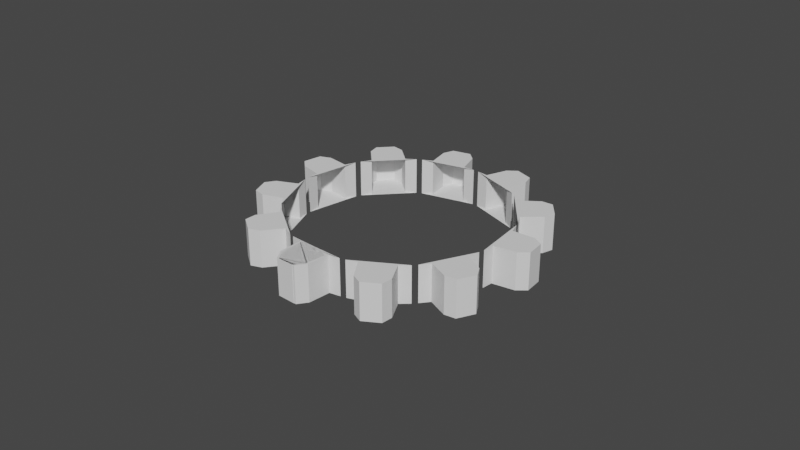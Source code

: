 # Source: gearBase.blend  (saved by Blender 2.82.7; exported with 4.5.12 LTS)
import bpy
from mathutils import Matrix  # noqa: F401  (used for matrix-valued properties, if any)

bpy.ops.wm.read_factory_settings(use_empty=True)
scene = bpy.context.scene
scene.name = 'Scene'

# ---- collections
col_collection = bpy.data.collections.new('Collection'); scene.collection.children.link(col_collection)

# ---- world
world_world = bpy.data.worlds.new('World'); scene.world = world_world
world_world.use_nodes = True; world_world.node_tree.nodes.clear()
_N = world_world.node_tree.nodes; _L = world_world.node_tree.links
n0 = _N.new('ShaderNodeOutputWorld'); n0.name = 'World Output'; n0.location = (300, 300)
n1 = _N.new('ShaderNodeBackground'); n1.name = 'Background'; n1.location = (10, 300)
n1.inputs[0].default_value = (0.05088, 0.05088, 0.05088, 1.0)
_L.new(n1.outputs[0], n0.inputs[0])
n0.is_active_output = True
world_world.color = (0.05088, 0.05088, 0.05088)
world_world.use_sun_shadow = False
world_world.sun_shadow_jitter_overblur = 0.0

# ---- meshes
me_cylinder = bpy.data.meshes.new('Cylinder')
me_cylinder.from_pydata([(-0.1973, -1.106, -0.1764), (-0.1973, -1.106, 0.1764), (0.3203, -1.106, -0.1764), (0.3203, -1.106, 0.1764), (-0.09333, -1.106, -0.1764), (0.2163, -1.106, 0.1764), (0.2163, -1.106, -0.1764), (-0.09333, -1.106, 0.1764), (0.182, -0.8953, 0.1764), (0.1279, -0.8107, 0.1764), (-0.004912, -0.8107, 0.1764), (-0.05896, -0.8953, 0.1764), (-0.05896, -0.8953, -0.1764), (-0.004912, -0.8107, -0.1764), (0.1279, -0.8107, -0.1764), (0.182, -0.8953, -0.1764)], [], [(1, 3, 5, 7), (0, 1, 7, 4), (3, 2, 6, 5), (2, 0, 4, 6), (5, 6, 15, 8), (13, 10, 9, 14), (4, 7, 11, 12), (6, 4, 12, 13, 14, 15), (10, 13, 12, 11), (8, 15, 14, 9), (7, 5, 8, 9, 10, 11)])
_uv = me_cylinder.uv_layers.new(name='UVMap')
_uv.uv.foreach_set('vector', [0.49, 0.25, 0.4578, 0.13, 0.4578, 0.13, 0.49, 0.25, 0.99, 0.25, 0.75, 1.0, 0.75, 1.0, 0.99, 0.25, 0.6667, 1.0, 0.6667, 0.5, 0.6667, 0.5, 0.6667, 1.0, 0.9578, 0.13, 0.99, 0.25, 0.99, 0.25, 0.9578, 0.13, 0.6667, 1.0, 0.6667, 0.5, 0.6667, 0.5, 0.6667, 1.0, 0.7313, 0.5, 0.7313, 1.0, 0.6854, 1.0, 0.6854, 0.5, 0.99, 0.25, 0.75, 1.0, 0.75, 1.0, 0.99, 0.25, 0.9578, 0.13, 0.99, 0.25, 0.99, 0.25, 0.9828, 0.2231, 0.9651, 0.1569, 0.9578, 0.13, 0.7313, 1.0, 0.7313, 0.5, 0.75, 0.5, 0.75, 1.0, 0.6667, 1.0, 0.6667, 0.5, 0.6854, 0.5, 0.6854, 1.0, 0.49, 0.25, 0.4578, 0.13, 0.4578, 0.13, 0.4651, 0.1569, 0.4828, 0.2231, 0.49, 0.25])
me_cylinder.use_remesh_fix_poles = True
me_cylinder.use_remesh_preserve_attributes = False
me_cylinder.use_mirror_vertex_groups = False
me_cylinder.update()

# ---- curves / text
cu_beziercircle = bpy.data.curves.new('BezierCircle', 'CURVE')
cu_beziercircle.dimensions = '3D'
_sp = cu_beziercircle.splines.new('BEZIER'); _sp.bezier_points.add(3)
_sp.bezier_points.foreach_set('co', [-1.0, 0.0, 0.0, 0.0, 1.0, 0.0, 1.0, 0.0, 0.0, 0.0, -1.0, 0.0])
_sp.bezier_points.foreach_set('handle_left', [-1.0, -0.5521, 0.0, -0.5521, 1.0, 0.0, 1.0, 0.5521, 0.0, 0.5521, -1.0, 0.0])
_sp.bezier_points.foreach_set('handle_right', [-1.0, 0.5521, 0.0, 0.5521, 1.0, 0.0, 1.0, -0.5521, 0.0, -0.5521, -1.0, 0.0])
for _p, _l, _r in zip(_sp.bezier_points, ['AUTO', 'AUTO', 'AUTO', 'AUTO'], ['AUTO', 'AUTO', 'AUTO', 'AUTO']): _p.handle_left_type = _l; _p.handle_right_type = _r
_sp.order_u = 0
_sp.order_v = 0
_sp.use_cyclic_u = True
cu_beziercircle.use_path = True
cu_beziercircle.use_path_clamp = True
cu_beziercircle.fill_mode = 'FULL'

# ---- objects
ob_cylinder = bpy.data.objects.new('Cylinder', me_cylinder)
ob_beziercircle = bpy.data.objects.new('BezierCircle', cu_beziercircle)

# ---- transforms, parenting, visibility, modifiers, constraints
ob_cylinder.location = (0.0, 1.148, 0.0)
ob_cylinder.lineart.crease_threshold = 0.0
_m = ob_cylinder.modifiers.new('Array', 'ARRAY')
_m.fit_type = 'FIT_CURVE'
_m.count = 12
_m.curve = ob_beziercircle
_m.relative_offset_displace = (1.1, 0.0, 0.0)
_m = ob_cylinder.modifiers.new('Curve', 'CURVE')
_m.object = ob_beziercircle
ob_beziercircle.location = (0.0, 0.0, 0.0)
ob_beziercircle.lineart.crease_threshold = 0.0

# ---- collection membership
col_collection.objects.link(ob_cylinder)
col_collection.objects.link(ob_beziercircle)

# ---- scene / render settings (as saved in the file)
scene.frame_start = 1; scene.frame_end = 250; scene.frame_set(1)
scene.render.engine = 'BLENDER_EEVEE_NEXT'
scene.cycles.use_denoising = False
scene.cycles.samples = 128
scene.cycles.sampling_pattern = 'TABULATED_SOBOL'
scene.cycles.use_adaptive_sampling = False
scene.cycles.use_light_tree = False
scene.view_settings.view_transform = 'Filmic'
bpy.context.view_layer.update()

# ---- added for rendering (the .blend has no active camera and no usable light): camera, sun
cam_auto = bpy.data.cameras.new('AutoCamera')
cam_auto.lens = 50.0
cam_auto.sensor_width = 36.0
cam_auto.clip_end = 1000.0
ob_auto_camera = bpy.data.objects.new('AutoCamera', cam_auto)
scene.collection.objects.link(ob_auto_camera)
ob_auto_camera.location = (5.55135, -6.66162, 4.44108)
ob_auto_camera.rotation_euler = (1.09748, -7.21219e-08, 0.694738)
scene.camera = ob_auto_camera
light_auto_sun = bpy.data.lights.new('AutoSun', 'SUN')
light_auto_sun.energy = 3.0
light_auto_sun.angle = 0.0523599
ob_auto_sun = bpy.data.objects.new('AutoSun', light_auto_sun)
scene.collection.objects.link(ob_auto_sun)
ob_auto_sun.rotation_euler = (0.872665, 0.174533, 0.523599)
bpy.context.view_layer.update()

